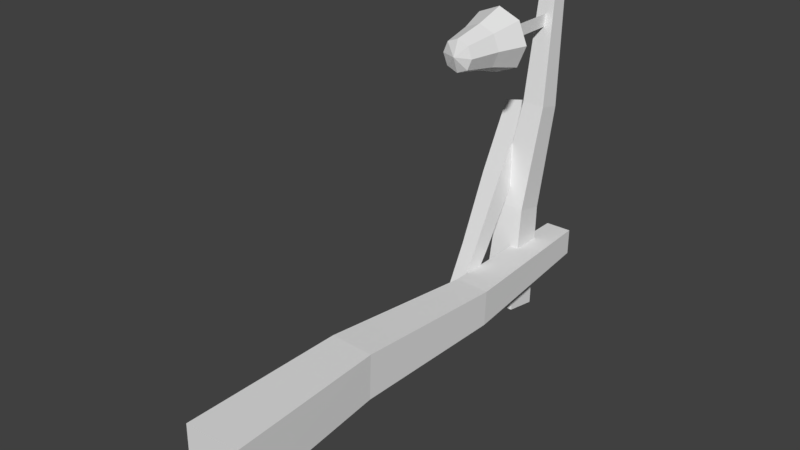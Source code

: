 # Source: LampPosts.blend  (saved by Blender 2.78.0; exported with 4.5.12 LTS)
import bpy
from mathutils import Matrix  # noqa: F401  (used for matrix-valued properties, if any)

bpy.ops.wm.read_factory_settings(use_empty=True)
scene = bpy.context.scene
scene.name = 'Scene'

# ---- collections
col_collection_1 = bpy.data.collections.new('Collection 1'); scene.collection.children.link(col_collection_1)

# ---- materials (node trees are filled in below, after node groups)
mat_material = bpy.data.materials.new('Material')
mat_material.alpha_threshold = 0.0
mat_material.use_transparent_shadow = False
mat_material.roughness = 0.5
mat_material.line_color = (0.0, 0.0, 0.0, 1.0)

# ---- material node trees

# ---- world
world_world = bpy.data.worlds.new('World'); scene.world = world_world
world_world.color = (0.05088, 0.05088, 0.05088)
world_world.use_sun_shadow = False
world_world.sun_shadow_jitter_overblur = 0.0
world_world.cycles.sampling_method = 'MANUAL'

# ---- meshes
me_cube_001 = bpy.data.meshes.new('Cube.001')
me_cube_001.from_pydata([(-0.001777, -1.282, -0.1405), (-0.001777, -0.7313, -0.2802), (0.1377, -0.9982, -0.1392), (0.139, -1.282, 0.0002857), (0.2787, -0.7313, 0.0002857), (0.1377, -0.9982, 0.1398), (-0.001777, -1.282, 0.141), (-0.001777, -0.7313, 0.2807), (0.1965, -0.7313, -0.198), (0.09774, -1.282, -0.09924), (0.1965, -0.7313, 0.1986), (0.09774, -1.282, 0.09981), (-0.2001, -0.7313, -0.198), (-0.1013, -1.282, -0.09924), (-0.2001, -0.7313, 0.1986), (-0.1013, -1.282, 0.09981), (-0.1413, -0.9982, -0.1392), (-0.2822, -0.7313, 0.0002857), (-0.1413, -0.9982, 0.1398), (-0.1425, -1.282, 0.0002857), (-0.199, -0.9982, 0.0002859), (-0.001777, -0.9982, -0.197), (0.1955, -0.9982, 0.0002859), (-0.001777, -0.9982, 0.1975), (-0.001777, -1.334, 0.0002857), (-0.001777, -0.4942, 0.0002857), (-0.001777, 0.00153, 0.0575), (-0.001777, -0.5551, 0.0575), (-0.001777, 0.00153, -0.055), (-0.001777, -0.5551, -0.055), (-0.003258, 0.00153, 0.0575), (-0.003258, -0.5551, 0.0575), (-0.003258, 0.00153, -0.055), (-0.003258, -0.5551, -0.055)], [], [(9, 2, 22, 3), (3, 22, 5, 11), (16, 12, 1, 21), (13, 16, 21, 0), (0, 21, 2, 9), (18, 14, 17, 20), (15, 18, 20, 19), (19, 20, 16, 13), (4, 8, 25), (13, 0, 24), (23, 7, 14, 18), (22, 4, 10, 5), (21, 1, 8, 2), (20, 17, 12, 16), (2, 8, 4, 22), (6, 23, 18, 15), (11, 5, 23, 6), (5, 10, 7, 23), (6, 15, 24), (15, 19, 24), (9, 3, 24), (12, 17, 25), (14, 7, 25), (1, 12, 25), (0, 9, 24), (11, 6, 24), (19, 13, 24), (3, 11, 24), (10, 4, 25), (17, 14, 25), (7, 10, 25), (8, 1, 25), (26, 27, 29, 28), (30, 32, 33, 31)])
_uv = me_cube_001.uv_layers.new(name='UVMap')
_uv.uv.foreach_set('vector', [0.4158, 0.5378, 0.4498, 0.7434, 0.3397, 0.7528, 0.3401, 0.5442, 0.3401, 0.5442, 0.3397, 0.7528, 0.2296, 0.7419, 0.2645, 0.5379, 0.4472, 0.2705, 0.4865, 0.0722, 0.6327, 0.1183, 0.5513, 0.3007, 0.4124, 0.4745, 0.4472, 0.2705, 0.5513, 0.3007, 0.4856, 0.4931, 0.4901, 0.5194, 0.5543, 0.7144, 0.4498, 0.7434, 0.4158, 0.5378, 0.227, 0.2691, 0.1866, 0.07343, 0.3359, 0.05787, 0.3371, 0.2597, 0.2611, 0.4746, 0.227, 0.2691, 0.3371, 0.2597, 0.3368, 0.4682, 0.3368, 0.4682, 0.3371, 0.2597, 0.4472, 0.2705, 0.4124, 0.4745, 0.9284, 0.4084, 0.983, 0.5787, 0.7501, 0.5594, 0.615, 0.2067, 0.6514, 0.1355, 0.7192, 0.215, 0.1225, 0.2981, 0.04405, 0.1183, 0.1866, 0.07343, 0.227, 0.2691, 0.3397, 0.7528, 0.3408, 0.9546, 0.1902, 0.9402, 0.2296, 0.7419, 0.5543, 0.7144, 0.6327, 0.8942, 0.4901, 0.939, 0.4498, 0.7434, 0.3371, 0.2597, 0.3359, 0.05787, 0.4865, 0.0722, 0.4472, 0.2705, 0.4498, 0.7434, 0.4901, 0.939, 0.3408, 0.9546, 0.3397, 0.7528, 0.1868, 0.4931, 0.1225, 0.2981, 0.227, 0.2691, 0.2611, 0.4746, 0.2645, 0.5379, 0.2296, 0.7419, 0.1255, 0.7117, 0.1913, 0.5193, 0.2296, 0.7419, 0.1902, 0.9402, 0.04405, 0.894, 0.1255, 0.7117, 0.787, 0.2946, 0.7109, 0.3192, 0.7192, 0.215, 0.7109, 0.3192, 0.6396, 0.2828, 0.7192, 0.215, 0.7275, 0.1109, 0.7987, 0.1472, 0.7192, 0.215, 0.7308, 0.7922, 0.5718, 0.7104, 0.7501, 0.5594, 0.5173, 0.5401, 0.5991, 0.3811, 0.7501, 0.5594, 0.9011, 0.7377, 0.7308, 0.7922, 0.7501, 0.5594, 0.6514, 0.1355, 0.7275, 0.1109, 0.7192, 0.215, 0.8233, 0.2233, 0.787, 0.2946, 0.7192, 0.215, 0.6396, 0.2828, 0.615, 0.2067, 0.7192, 0.215, 0.7987, 0.1472, 0.8233, 0.2233, 0.7192, 0.215, 0.7694, 0.3265, 0.9284, 0.4084, 0.7501, 0.5594, 0.5718, 0.7104, 0.5173, 0.5401, 0.7501, 0.5594, 0.5991, 0.3811, 0.7694, 0.3265, 0.7501, 0.5594, 0.983, 0.5787, 0.9011, 0.7377, 0.7501, 0.5594, 0.02284, 0.7132, 0.02284, 0.3149, 0.1033, 0.3149, 0.1033, 0.7132, 0.1032, 0.7132, 0.02268, 0.7132, 0.02268, 0.3149, 0.1032, 0.3149])
me_cube_001.materials.append(mat_material)
me_cube_001.use_remesh_preserve_volume = False
me_cube_001.use_remesh_preserve_attributes = False
me_cube_001.use_mirror_vertex_groups = False
me_cube_001.update()
me_cube = bpy.data.meshes.new('Cube')
me_cube.from_pydata([(0.272, -0.4334, -0.1874), (0.2719, -0.4278, 0.2966), (-0.212, -0.4345, 0.2966), (-0.212, -0.44, -0.1874), (0.09003, 3.957, -0.1159), (0.08999, 3.96, 0.1241), (-0.15, 3.957, 0.1241), (-0.1499, 3.954, -0.1159), (0.1718, 1.013, -0.137), (0.1901, 2.478, -0.165), (0.1716, 1.032, 0.2652), (0.1899, 2.493, 0.156), (-0.2307, 1.049, 0.2642), (-0.1312, 2.506, 0.1552), (-0.2305, 1.03, -0.138), (-0.131, 2.491, -0.1658), (-0.02349, 3.519, -0.4989), (-0.02354, 3.21, -0.4407), (-0.3381, 3.209, -0.4449), (-0.3381, 3.518, -0.5031), (-0.1418, 3.969, 2.32), (-0.1418, 3.815, 2.349), (-0.2978, 3.815, 2.347), (-0.2978, 3.968, 2.318), (-0.08858, 3.65, 0.433), (-0.07673, 3.833, 1.367), (-0.08875, 3.395, 0.4905), (-0.07686, 3.629, 1.413), (-0.3503, 3.397, 0.5007), (-0.2856, 3.631, 1.421), (-0.3501, 3.652, 0.4432), (-0.2854, 3.835, 1.376), (-0.3635, 3.815, 1.361), (-0.3256, 3.982, 1.199), (-0.5558, 3.984, 1.148), (-0.5937, 3.817, 1.31), (-0.09354, 2.349, -0.1779), (-0.07472, 2.432, -0.2582), (-0.1889, 2.433, -0.2838), (-0.2077, 2.35, -0.2035), (-0.2915, 3.341, 0.8407), (-0.168, 2.834, 0.3532), (-0.259, 3.475, 0.7013), (-0.142, 2.941, 0.242), (-0.4487, 3.47, 0.6513), (-0.2934, 2.937, 0.2021), (-0.4813, 3.335, 0.7908), (-0.3194, 2.829, 0.3133)], [], [(0, 1, 2, 3), (4, 7, 6, 5), (9, 4, 5, 11), (11, 5, 6, 13), (13, 6, 7, 15), (8, 0, 3, 14), (4, 9, 15, 7), (9, 8, 14, 15), (2, 12, 14, 3), (12, 13, 15, 14), (1, 10, 12, 2), (10, 11, 13, 12), (0, 8, 10, 1), (8, 9, 11, 10), (16, 17, 18, 19), (20, 23, 22, 21), (25, 20, 21, 27), (27, 21, 22, 29), (29, 22, 23, 31), (24, 16, 19, 30), (20, 25, 31, 23), (25, 24, 30, 31), (18, 28, 30, 19), (28, 29, 31, 30), (17, 26, 28, 18), (26, 27, 29, 28), (16, 24, 26, 17), (24, 25, 27, 26), (32, 33, 34, 35), (36, 39, 38, 37), (41, 36, 37, 43), (43, 37, 38, 45), (45, 38, 39, 47), (40, 32, 35, 46), (36, 41, 47, 39), (41, 40, 46, 47), (34, 44, 46, 35), (44, 45, 47, 46), (33, 42, 44, 34), (42, 43, 45, 44), (32, 40, 42, 33), (40, 41, 43, 42)])
_uv = me_cube.uv_layers.new(name='UVMap')
_uv.uv.foreach_set('vector', [0.1738, 0.1716, 0.09809, 0.2533, 0.01634, 0.1776, 0.09202, 0.09587, 0.8998, 0.8978, 0.941, 0.9355, 0.9033, 0.9767, 0.862, 0.939, 0.6583, 0.6572, 0.8998, 0.8978, 0.862, 0.939, 0.6095, 0.7121, 0.6095, 0.7121, 0.862, 0.939, 0.827, 0.9824, 0.5642, 0.771, 0.7721, 0.5624, 0.984, 0.825, 0.941, 0.8605, 0.7136, 0.609, 0.417, 0.4149, 0.1738, 0.1716, 0.2564, 0.09706, 0.4891, 0.3521, 0.8998, 0.8978, 0.6583, 0.6572, 0.7136, 0.609, 0.941, 0.8605, 0.6583, 0.6572, 0.417, 0.4149, 0.4891, 0.3521, 0.7136, 0.609, 0.3436, 0.0245, 0.5628, 0.2931, 0.4891, 0.3521, 0.2564, 0.09706, 0.5628, 0.2931, 0.7721, 0.5624, 0.7136, 0.609, 0.4891, 0.3521, 0.09809, 0.2533, 0.3521, 0.4866, 0.2936, 0.5614, 0.02632, 0.3403, 0.3521, 0.4866, 0.6095, 0.7121, 0.5642, 0.771, 0.2936, 0.5614, 0.1738, 0.1716, 0.417, 0.4149, 0.3521, 0.4866, 0.09809, 0.2533, 0.417, 0.4149, 0.6583, 0.6572, 0.6095, 0.7121, 0.3521, 0.4866, 0.1738, 0.1716, 0.09809, 0.2533, 0.01634, 0.1776, 0.09202, 0.09587, 0.8998, 0.8978, 0.941, 0.9355, 0.9033, 0.9767, 0.862, 0.939, 0.6583, 0.6572, 0.8998, 0.8978, 0.862, 0.939, 0.6095, 0.7121, 0.6095, 0.7121, 0.862, 0.939, 0.827, 0.9824, 0.5642, 0.771, 0.7721, 0.5624, 0.984, 0.825, 0.941, 0.8605, 0.7136, 0.609, 0.417, 0.4149, 0.1738, 0.1716, 0.2564, 0.09706, 0.4891, 0.3521, 0.8998, 0.8978, 0.6583, 0.6572, 0.7136, 0.609, 0.941, 0.8605, 0.6583, 0.6572, 0.417, 0.4149, 0.4891, 0.3521, 0.7136, 0.609, 0.3436, 0.0245, 0.5628, 0.2931, 0.4891, 0.3521, 0.2564, 0.09706, 0.5628, 0.2931, 0.7721, 0.5624, 0.7136, 0.609, 0.4891, 0.3521, 0.09809, 0.2533, 0.3521, 0.4866, 0.2936, 0.5614, 0.02632, 0.3403, 0.3521, 0.4866, 0.6095, 0.7121, 0.5642, 0.771, 0.2936, 0.5614, 0.1738, 0.1716, 0.417, 0.4149, 0.3521, 0.4866, 0.09809, 0.2533, 0.417, 0.4149, 0.6583, 0.6572, 0.6095, 0.7121, 0.3521, 0.4866, 0.1738, 0.1716, 0.09809, 0.2533, 0.01634, 0.1776, 0.09202, 0.09587, 0.8998, 0.8978, 0.941, 0.9355, 0.9033, 0.9767, 0.862, 0.939, 0.6583, 0.6572, 0.8998, 0.8978, 0.862, 0.939, 0.6095, 0.7121, 0.6095, 0.7121, 0.862, 0.939, 0.827, 0.9824, 0.5642, 0.771, 0.7721, 0.5624, 0.984, 0.825, 0.941, 0.8605, 0.7136, 0.609, 0.417, 0.4149, 0.1738, 0.1716, 0.2564, 0.09706, 0.4891, 0.3521, 0.8998, 0.8978, 0.6583, 0.6572, 0.7136, 0.609, 0.941, 0.8605, 0.6583, 0.6572, 0.417, 0.4149, 0.4891, 0.3521, 0.7136, 0.609, 0.3436, 0.0245, 0.5628, 0.2931, 0.4891, 0.3521, 0.2564, 0.09706, 0.5628, 0.2931, 0.7721, 0.5624, 0.7136, 0.609, 0.4891, 0.3521, 0.09809, 0.2533, 0.3521, 0.4866, 0.2936, 0.5614, 0.02632, 0.3403, 0.3521, 0.4866, 0.6095, 0.7121, 0.5642, 0.771, 0.2936, 0.5614, 0.1738, 0.1716, 0.417, 0.4149, 0.3521, 0.4866, 0.09809, 0.2533, 0.417, 0.4149, 0.6583, 0.6572, 0.6095, 0.7121, 0.3521, 0.4866])
me_cube.materials.append(mat_material)
me_cube.use_remesh_preserve_volume = False
me_cube.use_remesh_preserve_attributes = False
me_cube.use_mirror_vertex_groups = False
me_cube.update()

# ---- objects
ob_lantern_01 = bpy.data.objects.new('Lantern_01', me_cube_001)
ob_lamppost_01 = bpy.data.objects.new('LampPost_01', me_cube)

# ---- transforms, parenting, visibility, modifiers, constraints
ob_lantern_01.location = (-0.1505, 3.816, 2.105)
ob_lantern_01.lock_rotations_4d = False
ob_lantern_01.empty_display_type = 'ARROWS'
ob_lantern_01.lineart.crease_threshold = 0.0
ob_lamppost_01.location = (0.05017, 0.006647, -0.03598)
ob_lamppost_01.lock_rotations_4d = False
ob_lamppost_01.empty_display_type = 'ARROWS'
ob_lamppost_01.lineart.crease_threshold = 0.0

# ---- collection membership
col_collection_1.objects.link(ob_lantern_01)
col_collection_1.objects.link(ob_lamppost_01)

# ---- scene / render settings (as saved in the file)
scene.frame_start = 1; scene.frame_end = 250; scene.frame_set(1)
scene.render.engine = 'BLENDER_EEVEE_NEXT'
scene.render.resolution_percentage = 50
scene.render.dither_intensity = 0.0
scene.cycles.use_denoising = False
scene.cycles.samples = 128
scene.cycles.sampling_pattern = 'TABULATED_SOBOL'
scene.cycles.light_sampling_threshold = 0.0
scene.cycles.use_adaptive_sampling = False
scene.cycles.use_light_tree = False
scene.cycles.blur_glossy = 0.0
scene.cycles.sample_clamp_indirect = 0.0
scene.view_settings.view_transform = 'Standard'
bpy.context.view_layer.update()

# ---- added for rendering (the .blend has no active camera and no usable light): camera, sun
cam_auto = bpy.data.cameras.new('AutoCamera')
cam_auto.lens = 50.0
cam_auto.sensor_width = 36.0
cam_auto.clip_end = 1000.0
ob_auto_camera = bpy.data.objects.new('AutoCamera', cam_auto)
scene.collection.objects.link(ob_auto_camera)
ob_auto_camera.location = (4.86124, -4.18746, 4.90063)
ob_auto_camera.rotation_euler = (1.09748, -7.21219e-08, 0.694738)
scene.camera = ob_auto_camera
light_auto_sun = bpy.data.lights.new('AutoSun', 'SUN')
light_auto_sun.energy = 3.0
light_auto_sun.angle = 0.0523599
ob_auto_sun = bpy.data.objects.new('AutoSun', light_auto_sun)
scene.collection.objects.link(ob_auto_sun)
ob_auto_sun.rotation_euler = (0.872665, 0.174533, 0.523599)
bpy.context.view_layer.update()
